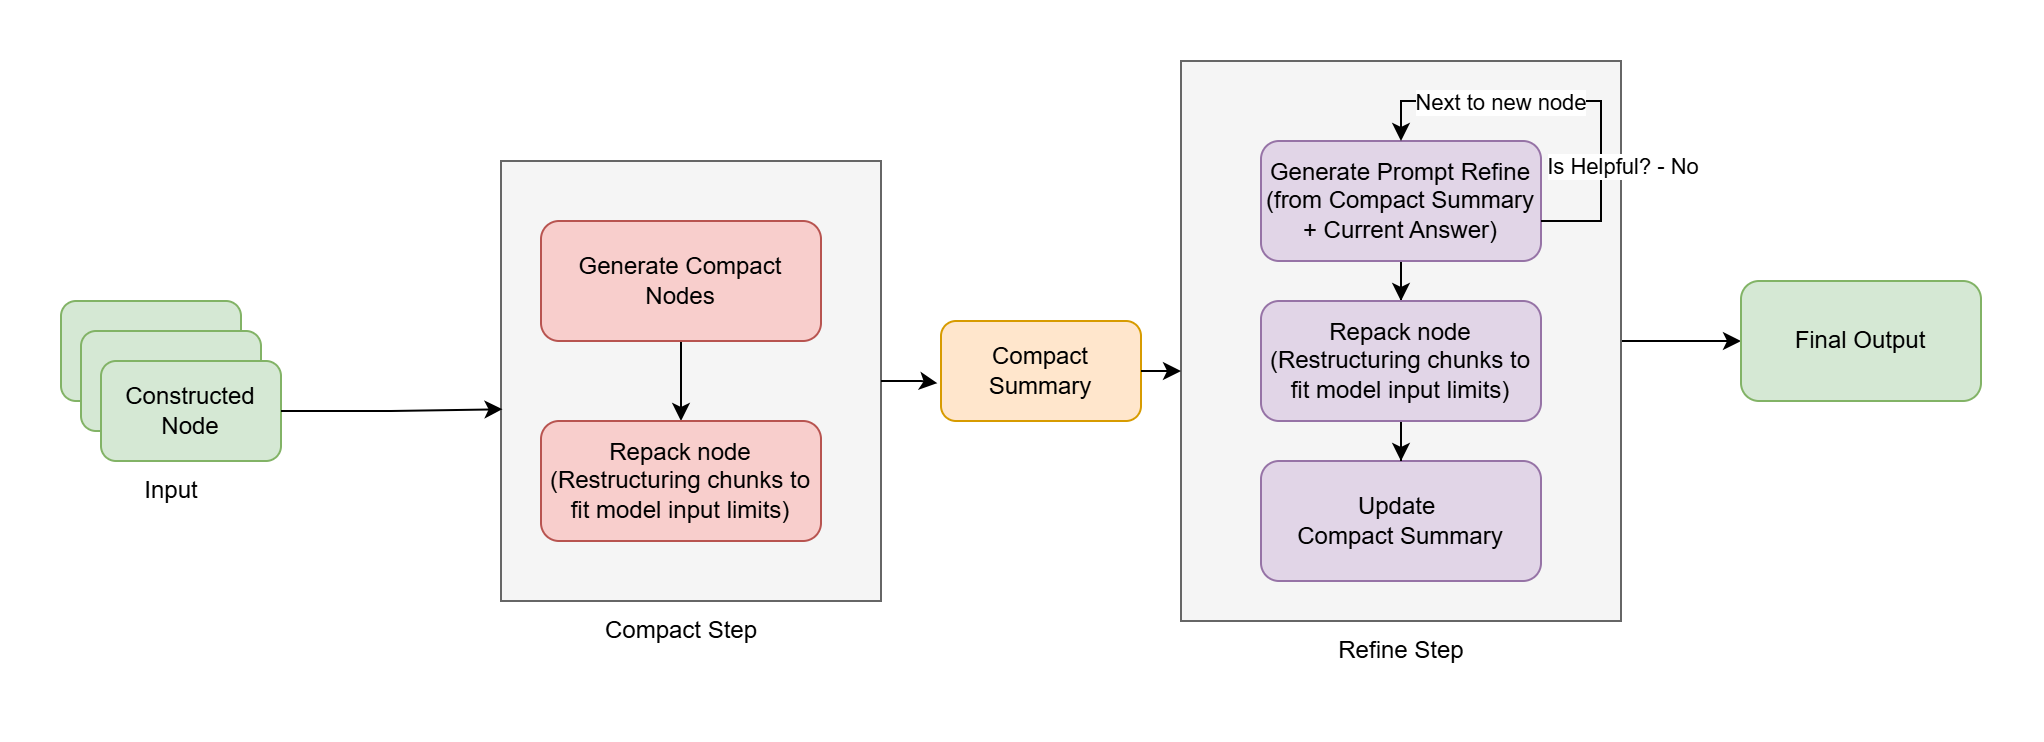

The diagram above was exported from draw.io. Its source (the exported page's mxGraphModel, read from the mxfile embedded in the PNG):
<mxGraphModel dx="2143" dy="713" grid="1" gridSize="10" guides="1" tooltips="1" connect="1" arrows="1" fold="1" page="1" pageScale="1" pageWidth="850" pageHeight="1100" math="0" shadow="0">
  <root>
    <mxCell id="0" />
    <mxCell id="1" parent="0" />
    <mxCell id="RSFwFOlHjmeAvn5lMMJh-32" value="" style="rounded=0;whiteSpace=wrap;html=1;fillColor=#f5f5f5;fontColor=#333333;strokeColor=#666666;" vertex="1" parent="1">
      <mxGeometry x="180" y="120" width="190" height="220" as="geometry" />
    </mxCell>
    <mxCell id="RSFwFOlHjmeAvn5lMMJh-28" style="edgeStyle=orthogonalEdgeStyle;rounded=0;orthogonalLoop=1;jettySize=auto;html=1;entryX=0;entryY=0.5;entryDx=0;entryDy=0;" edge="1" parent="1" source="RSFwFOlHjmeAvn5lMMJh-21" target="RSFwFOlHjmeAvn5lMMJh-23">
      <mxGeometry relative="1" as="geometry" />
    </mxCell>
    <mxCell id="RSFwFOlHjmeAvn5lMMJh-21" value="" style="rounded=0;whiteSpace=wrap;html=1;fillColor=#f5f5f5;fontColor=#333333;strokeColor=#666666;" vertex="1" parent="1">
      <mxGeometry x="520" y="70" width="220" height="280" as="geometry" />
    </mxCell>
    <mxCell id="RSFwFOlHjmeAvn5lMMJh-33" style="edgeStyle=orthogonalEdgeStyle;rounded=0;orthogonalLoop=1;jettySize=auto;html=1;entryX=0.5;entryY=0;entryDx=0;entryDy=0;" edge="1" parent="1" source="RSFwFOlHjmeAvn5lMMJh-3" target="RSFwFOlHjmeAvn5lMMJh-31">
      <mxGeometry relative="1" as="geometry" />
    </mxCell>
    <mxCell id="RSFwFOlHjmeAvn5lMMJh-3" value="Generate Compact Nodes" style="rounded=1;whiteSpace=wrap;html=1;fillColor=#f8cecc;strokeColor=#b85450;" vertex="1" parent="1">
      <mxGeometry x="200" y="150" width="140" height="60" as="geometry" />
    </mxCell>
    <mxCell id="RSFwFOlHjmeAvn5lMMJh-50" style="edgeStyle=orthogonalEdgeStyle;rounded=0;orthogonalLoop=1;jettySize=auto;html=1;entryX=0.5;entryY=0;entryDx=0;entryDy=0;" edge="1" parent="1" source="RSFwFOlHjmeAvn5lMMJh-5" target="RSFwFOlHjmeAvn5lMMJh-20">
      <mxGeometry relative="1" as="geometry" />
    </mxCell>
    <mxCell id="RSFwFOlHjmeAvn5lMMJh-5" value="Generate Prompt Refine&lt;br&gt;(from Compact Summary + Current Answer)" style="rounded=1;whiteSpace=wrap;html=1;fillColor=#e1d5e7;strokeColor=#9673a6;" vertex="1" parent="1">
      <mxGeometry x="560" y="110" width="140" height="60" as="geometry" />
    </mxCell>
    <mxCell id="RSFwFOlHjmeAvn5lMMJh-6" value="Update&amp;nbsp;&lt;div&gt;&lt;span style=&quot;background-color: transparent; color: light-dark(rgb(0, 0, 0), rgb(255, 255, 255));&quot;&gt;Compact Summary&lt;/span&gt;&lt;/div&gt;" style="rounded=1;whiteSpace=wrap;html=1;fillColor=#e1d5e7;strokeColor=#9673a6;" vertex="1" parent="1">
      <mxGeometry x="560" y="270" width="140" height="60" as="geometry" />
    </mxCell>
    <mxCell id="RSFwFOlHjmeAvn5lMMJh-7" value="Input" style="text;html=1;align=center;verticalAlign=middle;resizable=0;points=[];autosize=1;strokeColor=none;fillColor=none;" vertex="1" parent="1">
      <mxGeometry x="-10" y="270" width="50" height="30" as="geometry" />
    </mxCell>
    <mxCell id="RSFwFOlHjmeAvn5lMMJh-14" value="" style="endArrow=classic;html=1;rounded=0;entryX=0.5;entryY=0;entryDx=0;entryDy=0;" edge="1" parent="1" target="RSFwFOlHjmeAvn5lMMJh-5">
      <mxGeometry width="50" height="50" relative="1" as="geometry">
        <mxPoint x="700" y="150" as="sourcePoint" />
        <mxPoint x="660" y="110" as="targetPoint" />
        <Array as="points">
          <mxPoint x="730" y="150" />
          <mxPoint x="730" y="90" />
          <mxPoint x="700" y="90" />
          <mxPoint x="660" y="90" />
          <mxPoint x="630" y="90" />
          <mxPoint x="630" y="100" />
        </Array>
      </mxGeometry>
    </mxCell>
    <mxCell id="RSFwFOlHjmeAvn5lMMJh-16" value="Is Helpful? - No" style="edgeLabel;html=1;align=center;verticalAlign=middle;resizable=0;points=[];" vertex="1" connectable="0" parent="RSFwFOlHjmeAvn5lMMJh-14">
      <mxGeometry x="-0.4545" relative="1" as="geometry">
        <mxPoint x="10" as="offset" />
      </mxGeometry>
    </mxCell>
    <mxCell id="RSFwFOlHjmeAvn5lMMJh-17" value="Next to new node" style="edgeLabel;html=1;align=center;verticalAlign=middle;resizable=0;points=[];" vertex="1" connectable="0" parent="RSFwFOlHjmeAvn5lMMJh-14">
      <mxGeometry x="0.4009" relative="1" as="geometry">
        <mxPoint x="7" as="offset" />
      </mxGeometry>
    </mxCell>
    <mxCell id="RSFwFOlHjmeAvn5lMMJh-51" style="edgeStyle=orthogonalEdgeStyle;rounded=0;orthogonalLoop=1;jettySize=auto;html=1;" edge="1" parent="1" source="RSFwFOlHjmeAvn5lMMJh-20" target="RSFwFOlHjmeAvn5lMMJh-6">
      <mxGeometry relative="1" as="geometry" />
    </mxCell>
    <mxCell id="RSFwFOlHjmeAvn5lMMJh-20" value="Repack node&lt;br&gt;(Restructuring chunks to fit model input limits)" style="rounded=1;whiteSpace=wrap;html=1;fillColor=#e1d5e7;strokeColor=#9673a6;" vertex="1" parent="1">
      <mxGeometry x="560" y="190" width="140" height="60" as="geometry" />
    </mxCell>
    <mxCell id="RSFwFOlHjmeAvn5lMMJh-23" value="Final Output" style="rounded=1;whiteSpace=wrap;html=1;fillColor=#d5e8d4;strokeColor=#82b366;" vertex="1" parent="1">
      <mxGeometry x="800" y="180" width="120" height="60" as="geometry" />
    </mxCell>
    <mxCell id="RSFwFOlHjmeAvn5lMMJh-29" value="Refine Step" style="text;html=1;align=center;verticalAlign=middle;resizable=0;points=[];autosize=1;strokeColor=none;fillColor=none;" vertex="1" parent="1">
      <mxGeometry x="585" y="350" width="90" height="30" as="geometry" />
    </mxCell>
    <mxCell id="RSFwFOlHjmeAvn5lMMJh-30" value="Compact Step" style="text;html=1;align=center;verticalAlign=middle;resizable=0;points=[];autosize=1;strokeColor=none;fillColor=none;" vertex="1" parent="1">
      <mxGeometry x="220" y="340" width="100" height="30" as="geometry" />
    </mxCell>
    <mxCell id="RSFwFOlHjmeAvn5lMMJh-31" value="Repack node&lt;br&gt;(Restructuring chunks to fit model input limits)" style="rounded=1;whiteSpace=wrap;html=1;fillColor=#f8cecc;strokeColor=#b85450;" vertex="1" parent="1">
      <mxGeometry x="200" y="250" width="140" height="60" as="geometry" />
    </mxCell>
    <mxCell id="RSFwFOlHjmeAvn5lMMJh-37" value="Compact Summary" style="rounded=1;whiteSpace=wrap;html=1;fillColor=#ffe6cc;strokeColor=#d79b00;" vertex="1" parent="1">
      <mxGeometry x="400" y="200" width="100" height="50" as="geometry" />
    </mxCell>
    <mxCell id="RSFwFOlHjmeAvn5lMMJh-39" style="edgeStyle=orthogonalEdgeStyle;rounded=0;orthogonalLoop=1;jettySize=auto;html=1;entryX=-0.018;entryY=0.622;entryDx=0;entryDy=0;entryPerimeter=0;" edge="1" parent="1" source="RSFwFOlHjmeAvn5lMMJh-32" target="RSFwFOlHjmeAvn5lMMJh-37">
      <mxGeometry relative="1" as="geometry" />
    </mxCell>
    <mxCell id="RSFwFOlHjmeAvn5lMMJh-41" style="edgeStyle=orthogonalEdgeStyle;rounded=0;orthogonalLoop=1;jettySize=auto;html=1;entryX=0;entryY=0.554;entryDx=0;entryDy=0;entryPerimeter=0;" edge="1" parent="1" source="RSFwFOlHjmeAvn5lMMJh-37" target="RSFwFOlHjmeAvn5lMMJh-21">
      <mxGeometry relative="1" as="geometry" />
    </mxCell>
    <mxCell id="RSFwFOlHjmeAvn5lMMJh-43" value="" style="rounded=1;whiteSpace=wrap;html=1;fillColor=#d5e8d4;strokeColor=#82b366;" vertex="1" parent="1">
      <mxGeometry x="-40" y="190" width="90" height="50" as="geometry" />
    </mxCell>
    <mxCell id="RSFwFOlHjmeAvn5lMMJh-48" value="" style="rounded=1;whiteSpace=wrap;html=1;fillColor=#d5e8d4;strokeColor=#82b366;" vertex="1" parent="1">
      <mxGeometry x="-30" y="205" width="90" height="50" as="geometry" />
    </mxCell>
    <mxCell id="RSFwFOlHjmeAvn5lMMJh-47" value="Constructed Node" style="rounded=1;whiteSpace=wrap;html=1;fillColor=#d5e8d4;strokeColor=#82b366;" vertex="1" parent="1">
      <mxGeometry x="-20" y="220" width="90" height="50" as="geometry" />
    </mxCell>
    <mxCell id="RSFwFOlHjmeAvn5lMMJh-49" style="edgeStyle=orthogonalEdgeStyle;rounded=0;orthogonalLoop=1;jettySize=auto;html=1;entryX=0.004;entryY=0.564;entryDx=0;entryDy=0;entryPerimeter=0;" edge="1" parent="1" source="RSFwFOlHjmeAvn5lMMJh-47" target="RSFwFOlHjmeAvn5lMMJh-32">
      <mxGeometry relative="1" as="geometry" />
    </mxCell>
  </root>
</mxGraphModel>